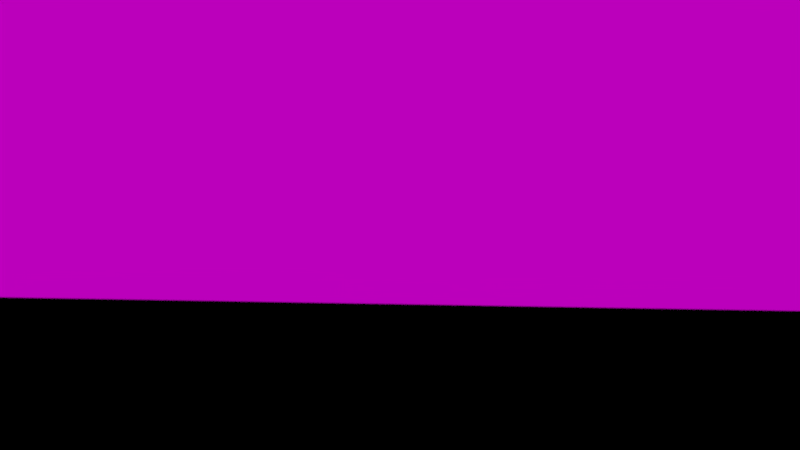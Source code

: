 # Source: 5Szene-V8.blend  (saved by Blender 2.72.0; exported with 4.5.12 LTS)
import bpy
from mathutils import Matrix  # noqa: F401  (used for matrix-valued properties, if any)

bpy.ops.wm.read_factory_settings(use_empty=True)
scene = bpy.context.scene
scene.name = 'Scene'

# ---- collections
col_collection_1 = bpy.data.collections.new('Collection 1'); scene.collection.children.link(col_collection_1)
col_dalek2 = bpy.data.collections.new('dalek2')  # instanced only; not linked into the scene
col_ground = bpy.data.collections.new('ground')  # instanced only; not linked into the scene
col_tree_001 = bpy.data.collections.new('tree.001')  # instanced only; not linked into the scene
col_treeleavesoff = bpy.data.collections.new('treeleavesoff')  # instanced only; not linked into the scene

# ---- images (referenced by path relative to the original .blend; pixels are not part of the script)
import os
ASSET_DIR = os.environ.get("B2B_ASSET_DIR", "")  # directory of the original .blend (textures are referenced by path, not embedded)
HERE = os.path.dirname(os.path.abspath(__file__))  # packed textures are extracted next to this script under _unpacked/

def load_image(name, relpath, width, height, colorspace="sRGB"):
    """Load a texture the original file referenced (path relative to the .blend, or extracted next to this script)."""
    p = next((c for c in (os.path.join(HERE, relpath), os.path.join(ASSET_DIR, relpath)) if relpath and os.path.exists(c)), "")
    if p:
        img = bpy.data.images.load(p, check_existing=True)
        img.name = name
    else:  # same state as the original file: an image datablock whose file is absent (Cycles renders it pink)
        img = bpy.data.images.new(name, width, height)
        img.source = "FILE"
        img.filepath = "//" + (relpath or name)
    img.colorspace_settings.name = colorspace
    return img
img_sunset_gradient_1357918076_75_jpg_001 = load_image('Sunset-Gradient-1357918076_75.jpg.001', 'Sunset-Gradient-1357918076_75.jpg', 1024, 1024, 'sRGB')

# ---- materials (node trees are filled in below, after node groups)
mat_material_002 = bpy.data.materials.new('Material.002')
mat_material_002.alpha_threshold = 0.0
mat_material_002.roughness = 0.5
mat_material_001 = bpy.data.materials.new('Material.001')
mat_material_001.alpha_threshold = 0.0
mat_material_001.roughness = 0.5

# ---- material node trees
mat_material_002.use_nodes = True; mat_material_002.node_tree.nodes.clear()
_N = mat_material_002.node_tree.nodes; _L = mat_material_002.node_tree.links
n0 = _N.new('ShaderNodeOutputMaterial'); n0.name = 'Material Output'; n0.location = (300, 300)
n1 = _N.new('ShaderNodeEmission'); n1.name = 'Emission'; n1.location = (110, 300)
n1.inputs[0].default_value = (1.0, 0.7588, 0.4701, 1.0)
n1.inputs[1].default_value = 20.0
_L.new(n1.outputs[0], n0.inputs[0])
n0.is_active_output = True
mat_material_001.use_nodes = True; mat_material_001.node_tree.nodes.clear()
_N = mat_material_001.node_tree.nodes; _L = mat_material_001.node_tree.links
n0 = _N.new('ShaderNodeOutputMaterial'); n0.name = 'Material Output'; n0.location = (300, 300)
n1 = _N.new('ShaderNodeTexImage'); n1.name = 'Image Texture'; n1.location = (-180, 300)
n1.width = 140
n1.image = img_sunset_gradient_1357918076_75_jpg_001
n2 = _N.new('ShaderNodeEmission'); n2.name = 'Emission'; n2.location = (110, 300)
n2.inputs[1].default_value = 0.5
_L.new(n2.outputs[0], n0.inputs[0])
_L.new(n1.outputs[0], n2.inputs[0])
n0.is_active_output = True

# ---- cameras
cam_camera = bpy.data.cameras.new('Camera')
cam_camera.clip_end = 100.0
cam_camera.lens = 35.0
cam_camera.sensor_width = 32.0
cam_camera.sensor_height = 18.0
cam_camera.ortho_scale = 7.314
cam_camera.dof.use_dof = True
cam_camera.dof.focus_distance = 0.0
cam_camera.dof.aperture_fstop = 17.5

# ---- lights
light_lamp = bpy.data.lights.new('Lamp', 'AREA')
light_lamp.transmission_factor = 0.0
light_lamp.cutoff_distance = 30.0
light_lamp.energy = 78.54
light_lamp.shadow_buffer_clip_start = 1.001
light_lamp.shadow_soft_size = 30.0
light_lamp.shadow_maximum_resolution = 0.006
light_lamp.use_absolute_resolution = True
light_lamp.size = 30.0
light_lamp.size_y = 1.0
light_lamp.cycles.use_multiple_importance_sampling = False

# ---- meshes
me_plane_002 = bpy.data.meshes.new('Plane.002')
me_plane_002.from_pydata([(-1.0, -1.0, 0.0), (1.0, -1.0, 0.0), (-1.0, 1.0, 0.0), (1.0, 1.0, 0.0)], [], [(0, 1, 3, 2)])
me_plane_002.materials.append(mat_material_002)
me_plane_002.use_remesh_preserve_volume = False
me_plane_002.use_remesh_preserve_attributes = False
me_plane_002.use_mirror_vertex_groups = False
me_plane_002.update()
me_plane_001 = bpy.data.meshes.new('Plane.001')
me_plane_001.from_pydata([(-1.0, -1.0, 0.0), (1.0, -1.0, 0.0), (-1.0, 1.0, 0.0), (1.0, 1.0, 0.0)], [], [(0, 1, 3, 2)])
_uv = me_plane_001.uv_layers.new(name='UVMap')
_uv.uv.foreach_set('vector', [0.0001, 9.998e-05, 0.9999, 9.998e-05, 0.9999, 0.9999, 9.998e-05, 0.9999])
me_plane_001.materials.append(mat_material_001)
me_plane_001.use_remesh_preserve_volume = False
me_plane_001.use_remesh_preserve_attributes = False
me_plane_001.use_mirror_vertex_groups = False
me_plane_001.update()
arm_dalek = bpy.data.armatures.new('Dalek')  # bones are not reproduced

# ---- objects
ob_dalek2 = bpy.data.objects.new('dalek2', None)
ob_dalek2_proxy = bpy.data.objects.new('dalek2_proxy', arm_dalek)
ob_plane_001 = bpy.data.objects.new('Plane.001', me_plane_002)
ob_plane = bpy.data.objects.new('Plane', me_plane_001)
ob_ground = bpy.data.objects.new('ground', None)
ob_lamp = bpy.data.objects.new('Lamp', light_lamp)
ob_tree_026 = bpy.data.objects.new('tree.026', None)
ob_tree_024 = bpy.data.objects.new('tree.024', None)
ob_tree_023 = bpy.data.objects.new('tree.023', None)
ob_tree_022 = bpy.data.objects.new('tree.022', None)
ob_tree_020 = bpy.data.objects.new('tree.020', None)
ob_tree_019 = bpy.data.objects.new('tree.019', None)
ob_tree_018 = bpy.data.objects.new('tree.018', None)
ob_tree_015 = bpy.data.objects.new('tree.015', None)
ob_tree_010 = bpy.data.objects.new('tree.010', None)
ob_tree_009 = bpy.data.objects.new('tree.009', None)
ob_tree_007 = bpy.data.objects.new('tree.007', None)
ob_tree_006 = bpy.data.objects.new('tree.006', None)
ob_tree_004 = bpy.data.objects.new('tree.004', None)
ob_tree_001 = bpy.data.objects.new('tree.001', None)
ob_treeleavesoff_004 = bpy.data.objects.new('treeleavesoff.004', None)
ob_camera = bpy.data.objects.new('Camera', cam_camera)

# ---- transforms, parenting, visibility, modifiers, constraints
ob_dalek2.location = (18.18, -4.483, 18.14)
ob_dalek2.rotation_euler = (-0.00582, 0.09926, 1.082)
ob_dalek2.scale = (0.0715, 0.0715, 0.0715)
ob_dalek2.empty_image_offset = (0.0, 0.0)
ob_dalek2.show_instancer_for_render = False
ob_dalek2.instance_type = 'COLLECTION'
ob_dalek2.lineart.crease_threshold = 0.0
ob_dalek2_proxy.parent = ob_dalek2
ob_dalek2_proxy.matrix_parent_inverse = Matrix(((38.22, 66.99, -7.236, -264.3), (-67.28, 38.39, 0.08145, 1439.0), (3.657, 6.245, 77.13, -1475.0), (0.0, 0.0, 0.0, 1.0)))
ob_dalek2_proxy.location = (18.72, -4.715, 18.68)
ob_dalek2_proxy.rotation_euler = (0.001056, 0.09355, 1.052)
ob_dalek2_proxy.scale = (0.01291, 0.01291, 0.01291)
ob_dalek2_proxy.lineart.crease_threshold = 0.0
ob_plane_001.location = (68.94, 69.07, 133.8)
ob_plane_001.rotation_euler = (0.4101, 0.1427, -1.389)
ob_plane_001.scale = (69.64, 69.64, 69.64)
ob_plane_001.lineart.crease_threshold = 0.0
ob_plane.location = (-52.78, 41.85, 17.54)
ob_plane.rotation_euler = (4.853, -0.1065, -2.141)
ob_plane.scale = (50.14, -19.5, 17.8)
ob_plane.lineart.crease_threshold = 0.0
ob_ground.location = (0.0, 0.0, -4.23)
ob_ground.rotation_euler = (0.0, -0.0, 0.03433)
ob_ground.scale = (22.95, 22.95, 22.95)
ob_ground.empty_image_offset = (0.0, 0.0)
ob_ground.show_instancer_for_render = False
ob_ground.instance_type = 'COLLECTION'
ob_ground.lineart.crease_threshold = 0.0
ob_lamp.parent = ob_ground
ob_lamp.matrix_parent_inverse = Matrix(((-0.02613, 0.03487, 0.0, 0.0), (-0.03487, -0.02613, 0.0, 0.0), (0.0, 0.0, 0.04357, 0.1843), (0.0, 0.0, 0.0, 1.0)))
ob_lamp.location = (9.679, -17.6, 31.24)
ob_lamp.rotation_euler = (-1.038, -0.357, 3.906)
ob_lamp.scale = (0.5556, 0.5556, 0.5556)
ob_lamp.lock_rotations_4d = False
ob_lamp.empty_display_type = 'ARROWS'
ob_lamp.color = (0.0, 0.0, 0.0, 0.0)
ob_lamp.lineart.crease_threshold = 0.0
ob_tree_026.parent = ob_ground
ob_tree_026.matrix_parent_inverse = Matrix(((0.04355, 0.001496, 0.0, 0.0), (-0.001496, 0.04355, 0.0, 0.0), (0.0, 0.0, 0.04357, 0.1843), (0.0, 0.0, 0.0, 1.0)))
ob_tree_026.location = (-48.01, 2.272, 3.495)
ob_tree_026.rotation_euler = (-0.1244, 0.07277, 0.323)
ob_tree_026.scale = (18.77, 18.77, 18.77)
ob_tree_026.empty_image_offset = (0.0, 0.0)
ob_tree_026.show_instancer_for_render = False
ob_tree_026.instance_type = 'COLLECTION'
ob_tree_026.lineart.crease_threshold = 0.0
ob_tree_024.parent = ob_ground
ob_tree_024.matrix_parent_inverse = Matrix(((0.04355, 0.001496, 0.0, 0.0), (-0.001496, 0.04355, 0.0, 0.0), (0.0, 0.0, 0.04357, 0.1843), (0.0, 0.0, 0.0, 1.0)))
ob_tree_024.location = (2.787, -56.78, 1.871)
ob_tree_024.rotation_euler = (0.0, -0.0, 0.3479)
ob_tree_024.scale = (18.77, 18.77, 18.77)
ob_tree_024.empty_image_offset = (0.0, 0.0)
ob_tree_024.show_instancer_for_render = False
ob_tree_024.instance_type = 'COLLECTION'
ob_tree_024.lineart.crease_threshold = 0.0
ob_tree_023.parent = ob_ground
ob_tree_023.matrix_parent_inverse = Matrix(((0.04355, 0.001496, 0.0, 0.0), (-0.001496, 0.04355, 0.0, 0.0), (0.0, 0.0, 0.04357, 0.1843), (0.0, 0.0, 0.0, 1.0)))
ob_tree_023.location = (-17.21, -59.82, 2.537)
ob_tree_023.rotation_euler = (0.0, -0.0, 0.3479)
ob_tree_023.scale = (16.02, 16.02, 16.02)
ob_tree_023.empty_image_offset = (0.0, 0.0)
ob_tree_023.show_instancer_for_render = False
ob_tree_023.instance_type = 'COLLECTION'
ob_tree_023.lineart.crease_threshold = 0.0
ob_tree_022.parent = ob_ground
ob_tree_022.matrix_parent_inverse = Matrix(((0.04355, 0.001496, 0.0, 0.0), (-0.001496, 0.04355, 0.0, 0.0), (0.0, 0.0, 0.04357, 0.1843), (0.0, 0.0, 0.0, 1.0)))
ob_tree_022.location = (32.82, -47.88, -0.8635)
ob_tree_022.rotation_euler = (0.0, -0.0, -0.7614)
ob_tree_022.scale = (18.77, 18.77, 18.77)
ob_tree_022.empty_image_offset = (0.0, 0.0)
ob_tree_022.show_instancer_for_render = False
ob_tree_022.instance_type = 'COLLECTION'
ob_tree_022.lineart.crease_threshold = 0.0
ob_tree_020.parent = ob_ground
ob_tree_020.matrix_parent_inverse = Matrix(((0.04355, 0.001496, 0.0, 0.0), (-0.001496, 0.04355, 0.0, 0.0), (0.0, 0.0, 0.04357, 0.1843), (0.0, 0.0, 0.0, 1.0)))
ob_tree_020.location = (57.86, 14.02, 8.101)
ob_tree_020.rotation_euler = (0.0, -0.0, 0.3479)
ob_tree_020.scale = (18.77, 18.77, 18.77)
ob_tree_020.empty_image_offset = (0.0, 0.0)
ob_tree_020.show_instancer_for_render = False
ob_tree_020.instance_type = 'COLLECTION'
ob_tree_020.lineart.crease_threshold = 0.0
ob_tree_019.parent = ob_ground
ob_tree_019.matrix_parent_inverse = Matrix(((0.04355, 0.001496, 0.0, 0.0), (-0.001496, 0.04355, 0.0, 0.0), (0.0, 0.0, 0.04357, 0.1843), (0.0, 0.0, 0.0, 1.0)))
ob_tree_019.location = (34.76, 15.08, 7.503)
ob_tree_019.rotation_euler = (0.01645, 0.1186, -1.255)
ob_tree_019.scale = (18.77, 18.77, 18.77)
ob_tree_019.empty_image_offset = (0.0, 0.0)
ob_tree_019.show_instancer_for_render = False
ob_tree_019.instance_type = 'COLLECTION'
ob_tree_019.lineart.crease_threshold = 0.0
ob_tree_018.parent = ob_ground
ob_tree_018.matrix_parent_inverse = Matrix(((0.04355, 0.001496, 0.0, 0.0), (-0.001496, 0.04355, 0.0, 0.0), (0.0, 0.0, 0.04357, 0.1843), (0.0, 0.0, 0.0, 1.0)))
ob_tree_018.location = (55.27, 27.76, 8.088)
ob_tree_018.rotation_euler = (0.008538, 0.1821, -1.351)
ob_tree_018.scale = (18.77, 18.77, 18.77)
ob_tree_018.empty_image_offset = (0.0, 0.0)
ob_tree_018.show_instancer_for_render = False
ob_tree_018.instance_type = 'COLLECTION'
ob_tree_018.lineart.crease_threshold = 0.0
ob_tree_015.parent = ob_ground
ob_tree_015.matrix_parent_inverse = Matrix(((0.04355, 0.001496, 0.0, 0.0), (-0.001496, 0.04355, 0.0, 0.0), (0.0, 0.0, 0.04357, 0.1843), (0.0, 0.0, 0.0, 1.0)))
ob_tree_015.location = (-51.12, -22.69, -0.5587)
ob_tree_015.rotation_euler = (0.0, -0.0, -0.6984)
ob_tree_015.scale = (18.77, 18.77, 18.77)
ob_tree_015.empty_image_offset = (0.0, 0.0)
ob_tree_015.show_instancer_for_render = False
ob_tree_015.instance_type = 'COLLECTION'
ob_tree_015.lineart.crease_threshold = 0.0
ob_tree_010.parent = ob_ground
ob_tree_010.matrix_parent_inverse = Matrix(((0.04355, 0.001496, 0.0, 0.0), (-0.001496, 0.04355, 0.0, 0.0), (0.0, 0.0, 0.04357, 0.1843), (0.0, 0.0, 0.0, 1.0)))
ob_tree_010.location = (56.22, -16.77, 5.821)
ob_tree_010.rotation_euler = (0.0, -0.0, 0.3479)
ob_tree_010.scale = (18.77, 18.77, 18.77)
ob_tree_010.empty_image_offset = (0.0, 0.0)
ob_tree_010.show_instancer_for_render = False
ob_tree_010.instance_type = 'COLLECTION'
ob_tree_010.lineart.crease_threshold = 0.0
ob_tree_009.parent = ob_ground
ob_tree_009.matrix_parent_inverse = Matrix(((0.04355, 0.001496, 0.0, 0.0), (-0.001496, 0.04355, 0.0, 0.0), (0.0, 0.0, 0.04357, 0.1843), (0.0, 0.0, 0.0, 1.0)))
ob_tree_009.location = (14.47, -26.01, -2.045)
ob_tree_009.rotation_euler = (0.0, -0.0, 0.3479)
ob_tree_009.scale = (18.77, 18.77, 18.77)
ob_tree_009.empty_image_offset = (0.0, 0.0)
ob_tree_009.show_instancer_for_render = False
ob_tree_009.instance_type = 'COLLECTION'
ob_tree_009.lineart.crease_threshold = 0.0
ob_tree_007.parent = ob_ground
ob_tree_007.matrix_parent_inverse = Matrix(((0.04355, 0.001496, 0.0, 0.0), (-0.001496, 0.04355, 0.0, 0.0), (0.0, 0.0, 0.04357, 0.1843), (0.0, 0.0, 0.0, 1.0)))
ob_tree_007.location = (-35.46, 43.76, 2.229)
ob_tree_007.rotation_euler = (-0.0894, 0.04737, 0.3311)
ob_tree_007.scale = (18.77, 18.77, 18.77)
ob_tree_007.empty_image_offset = (0.0, 0.0)
ob_tree_007.show_instancer_for_render = False
ob_tree_007.instance_type = 'COLLECTION'
ob_tree_007.lineart.crease_threshold = 0.0
ob_tree_006.parent = ob_ground
ob_tree_006.matrix_parent_inverse = Matrix(((0.04355, 0.001496, 0.0, 0.0), (-0.001496, 0.04355, 0.0, 0.0), (0.0, 0.0, 0.04357, 0.1843), (0.0, 0.0, 0.0, 1.0)))
ob_tree_006.location = (12.62, 54.09, -0.3409)
ob_tree_006.rotation_euler = (0.008142, 0.08053, 0.3365)
ob_tree_006.scale = (18.77, 18.77, 18.77)
ob_tree_006.empty_image_offset = (0.0, 0.0)
ob_tree_006.show_instancer_for_render = False
ob_tree_006.instance_type = 'COLLECTION'
ob_tree_006.lineart.crease_threshold = 0.0
ob_tree_004.parent = ob_ground
ob_tree_004.matrix_parent_inverse = Matrix(((0.04355, 0.001496, 0.0, 0.0), (-0.001496, 0.04355, 0.0, 0.0), (0.0, 0.0, 0.04357, 0.1843), (0.0, 0.0, 0.0, 1.0)))
ob_tree_004.location = (-3.94, 27.68, 0.3617)
ob_tree_004.rotation_euler = (-0.002995, 0.1684, 0.3228)
ob_tree_004.scale = (18.77, 18.77, 18.77)
ob_tree_004.empty_image_offset = (0.0, 0.0)
ob_tree_004.show_instancer_for_render = False
ob_tree_004.instance_type = 'COLLECTION'
ob_tree_004.lineart.crease_threshold = 0.0
ob_tree_001.parent = ob_ground
ob_tree_001.matrix_parent_inverse = Matrix(((0.04355, 0.001496, 0.0, 0.0), (-0.001496, 0.04355, 0.0, 0.0), (0.0, 0.0, 0.04357, 0.1843), (0.0, 0.0, 0.0, 1.0)))
ob_tree_001.location = (-35.79, -43.71, 1.42)
ob_tree_001.rotation_euler = (0.0, -0.0, 0.3479)
ob_tree_001.scale = (18.77, 18.77, 18.77)
ob_tree_001.empty_image_offset = (0.0, 0.0)
ob_tree_001.show_instancer_for_render = False
ob_tree_001.instance_type = 'COLLECTION'
ob_tree_001.lineart.crease_threshold = 0.0
ob_treeleavesoff_004.parent = ob_ground
ob_treeleavesoff_004.matrix_parent_inverse = Matrix(((-0.02613, 0.03487, 0.0, 0.0), (-0.03487, -0.02613, 0.0, 0.0), (0.0, 0.0, 0.04357, 0.1843), (0.0, 0.0, 0.0, 1.0)))
ob_treeleavesoff_004.location = (6.403, -49.39, -0.05613)
ob_treeleavesoff_004.rotation_euler = (-0.01447, -0.02098, 0.2977)
ob_treeleavesoff_004.scale = (19.56, 19.56, 19.56)
ob_treeleavesoff_004.empty_image_offset = (0.0, 0.0)
ob_treeleavesoff_004.show_instancer_for_render = False
ob_treeleavesoff_004.instance_type = 'COLLECTION'
ob_treeleavesoff_004.lineart.crease_threshold = 0.0
ob_camera.location = (18.84, -4.78, 18.72)
ob_camera.rotation_euler = (1.426, 0.1039, -24.07)
ob_camera.lock_rotations_4d = False
ob_camera.empty_display_type = 'ARROWS'
ob_camera.color = (0.0, 0.0, 0.0, 0.0)
ob_camera.display_type = 'WIRE'
ob_camera.lineart.crease_threshold = 0.0
cam_camera.dof.focus_object = ob_dalek2
ob_dalek2.instance_collection = col_dalek2
ob_ground.instance_collection = None
ob_tree_026.instance_collection = col_tree_001
ob_tree_024.instance_collection = col_tree_001
ob_tree_023.instance_collection = col_tree_001
ob_tree_022.instance_collection = col_tree_001
ob_tree_020.instance_collection = col_tree_001
ob_tree_019.instance_collection = col_tree_001
ob_tree_018.instance_collection = col_tree_001
ob_tree_015.instance_collection = col_tree_001
ob_tree_010.instance_collection = col_tree_001
ob_tree_009.instance_collection = col_tree_001
ob_tree_007.instance_collection = col_tree_001
ob_tree_006.instance_collection = col_tree_001
ob_tree_004.instance_collection = col_tree_001
ob_tree_001.instance_collection = col_tree_001
ob_treeleavesoff_004.instance_collection = col_treeleavesoff

# ---- collection membership
col_collection_1.objects.link(ob_dalek2)
col_collection_1.objects.link(ob_dalek2_proxy)
col_collection_1.objects.link(ob_plane_001)
col_collection_1.objects.link(ob_plane)
col_collection_1.objects.link(ob_ground)
col_collection_1.objects.link(ob_lamp)
col_collection_1.objects.link(ob_tree_026)
col_collection_1.objects.link(ob_tree_024)
col_collection_1.objects.link(ob_tree_023)
col_collection_1.objects.link(ob_tree_022)
col_collection_1.objects.link(ob_tree_020)
col_collection_1.objects.link(ob_tree_019)
col_collection_1.objects.link(ob_tree_018)
col_collection_1.objects.link(ob_tree_015)
col_collection_1.objects.link(ob_tree_010)
col_collection_1.objects.link(ob_tree_009)
col_collection_1.objects.link(ob_tree_007)
col_collection_1.objects.link(ob_tree_006)
col_collection_1.objects.link(ob_tree_004)
col_collection_1.objects.link(ob_tree_001)
col_collection_1.objects.link(ob_treeleavesoff_004)
col_collection_1.objects.link(ob_camera)

# ---- scene / render settings (as saved in the file)
scene.camera = ob_camera
scene.frame_start = 1; scene.frame_end = 30; scene.frame_set(2)
scene.render.engine = 'CYCLES'
scene.render.image_settings.color_mode = 'RGB'
scene.render.image_settings.compression = 90
scene.render.resolution_percentage = 74
scene.render.dither_intensity = 0.0
scene.render.bake_margin = 2
scene.render.bake_bias = 0.0
scene.cycles.use_denoising = False
scene.cycles.samples = 200
scene.cycles.sampling_pattern = 'TABULATED_SOBOL'
scene.cycles.light_sampling_threshold = 0.0
scene.cycles.use_adaptive_sampling = False
scene.cycles.use_light_tree = False
scene.cycles.blur_glossy = 0.0
scene.cycles.volume_bounces = 1
scene.cycles.pixel_filter_type = 'GAUSSIAN'
scene.cycles.sample_clamp_indirect = 0.0
scene.view_settings.view_transform = 'Standard'
bpy.context.view_layer.update()
